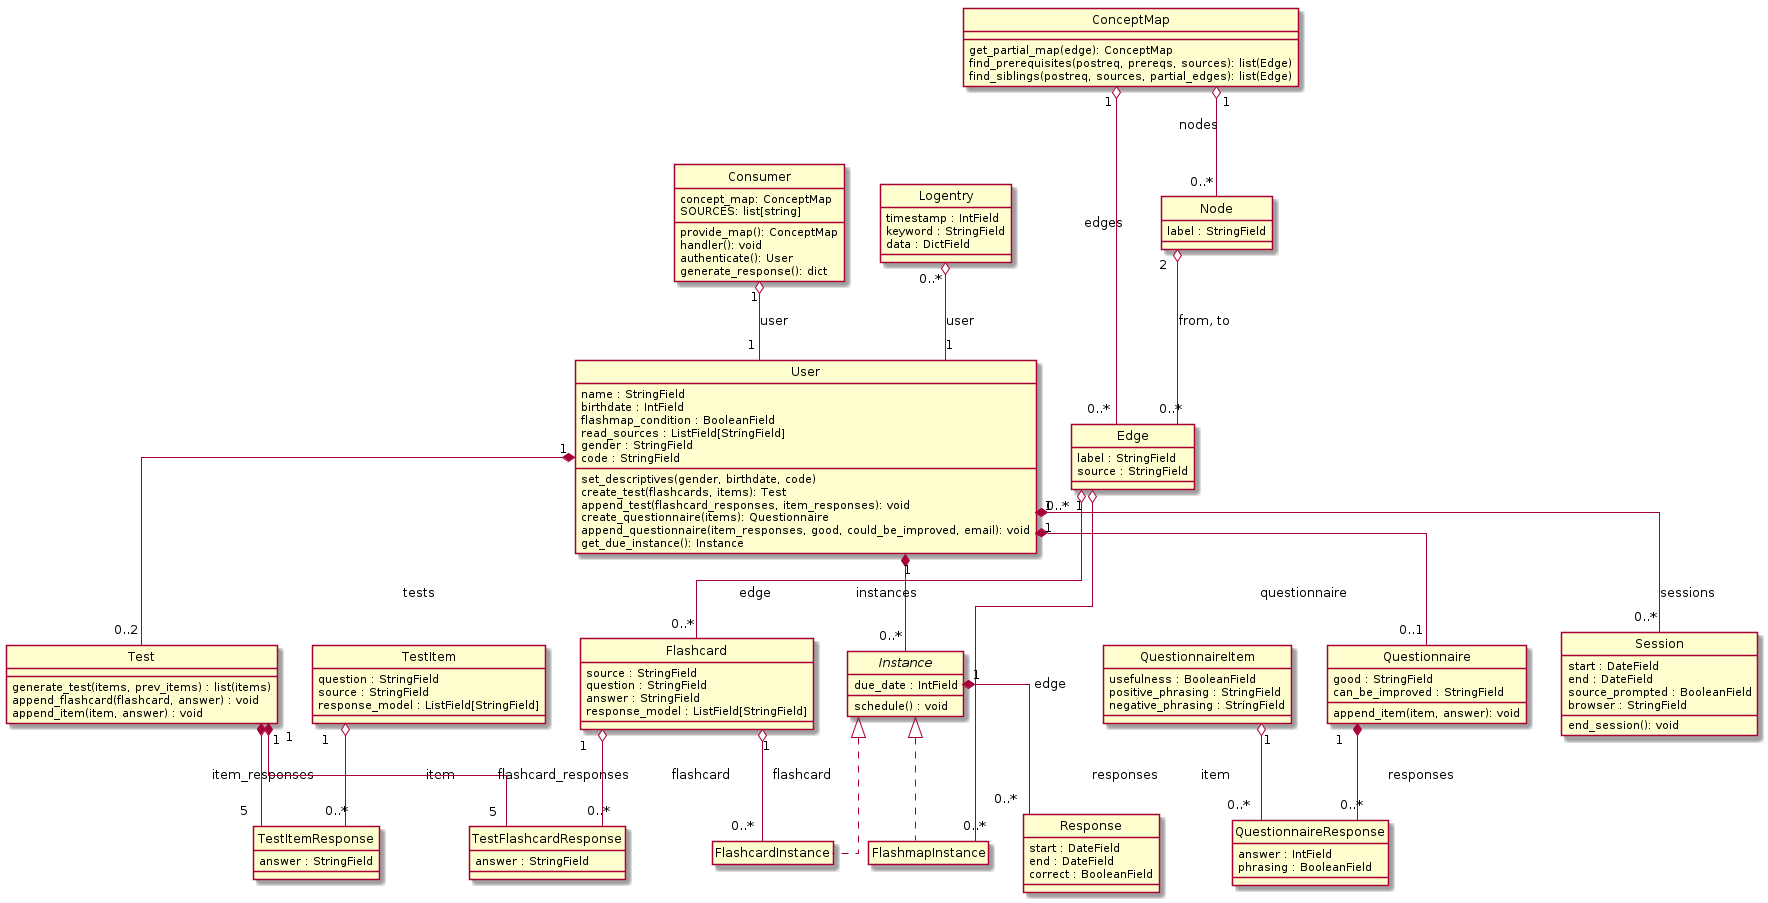

The diagram above was rendered by PlantUML. Its source (embedded in the PNG):
@startuml
hide empty members
hide circle
skinparam linetype ortho

class Consumer {
    concept_map: ConceptMap
    SOURCES: list[string]
    provide_map(): ConceptMap
    handler(): void
    authenticate(): User
    generate_response(): dict
}

class ConceptMap {
    get_partial_map(edge): ConceptMap
    find_prerequisites(postreq, prereqs, sources): list(Edge)
    find_siblings(postreq, sources, partial_edges): list(Edge)
}

class Node {
    label : StringField
}

ConceptMap "1" o-- "0..*" Node : nodes

class Edge {
    label : StringField
    source : StringField
}

ConceptMap "1" o-- "0..*" Edge : edges
Node "2" o-- "0..*" Edge : from, to

class Flashcard {
    source : StringField
    question : StringField
    answer : StringField
    response_model : ListField[StringField]
}

Edge "0..*" o-- "0..*" Flashcard : edge

class User {
    name : StringField
    birthdate : IntField
    flashmap_condition : BooleanField
    read_sources : ListField[StringField]
    gender : StringField
    code : StringField
    set_descriptives(gender, birthdate, code)
    create_test(flashcards, items): Test
    append_test(flashcard_responses, item_responses): void
    create_questionnaire(items): Questionnaire
    append_questionnaire(item_responses, good, could_be_improved, email): void
    get_due_instance(): Instance
}

Consumer "1" o-- "1" User : user

class Logentry {
    timestamp : IntField
    keyword : StringField
    data : DictField
}

Logentry "0..*" o-- "1" User : user

class Test {
    generate_test(items, prev_items) : list(items)
    append_flashcard(flashcard, answer) : void
    append_item(item, answer) : void
}

User "1" *-- "0..2" Test : tests

class TestItem {
    question : StringField
    source : StringField
    response_model : ListField[StringField]
}


class TestItemResponse {
    answer : StringField
}

Test "1" *-- "5" TestItemResponse : item_responses
TestItem "1" o-- "0..*" TestItemResponse : item

class TestFlashcardResponse {
    answer : StringField
}

Test "1" *-- "5" TestFlashcardResponse: flashcard_responses
Flashcard "1" o-- "0..*" TestFlashcardResponse : flashcard

class QuestionnaireItem {
    usefulness : BooleanField
    positive_phrasing : StringField
    negative_phrasing : StringField
}

class Questionnaire {
    good : StringField
    can_be_improved : StringField
    append_item(item, answer): void
}
    
User "1" *-- "0..1" Questionnaire : questionnaire

class QuestionnaireResponse {
    answer : IntField
    phrasing : BooleanField
}

Questionnaire "1" *-- "0..*" QuestionnaireResponse : responses
QuestionnaireItem "1" o-- "0..*" QuestionnaireResponse : item

abstract class Instance {
    due_date : IntField
    schedule() : void
}

User "1" *-- "0..*" Instance : instances

class FlashcardInstance

Instance <|.. FlashcardInstance
Flashcard "1" o-- "0..*" FlashcardInstance : flashcard

class FlashmapInstance

Instance <|.. FlashmapInstance
Edge "1" o-- "0..*" FlashmapInstance : edge

class Response {
    start : DateField
    end : DateField
    correct : BooleanField
}

Instance "1" *-- "0..*" Response : responses

class Session {
    start : DateField
    end : DateField
    source_prompted : BooleanField
    browser : StringField
    end_session(): void
}

User "1" *-- "0..*" Session : sessions

@enduml